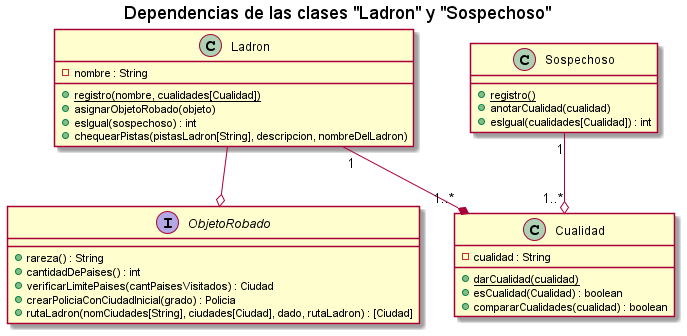

The diagram above was rendered by PlantUML. Its source (embedded in the PNG):
@startuml
title Dependencias de las clases "Ladron" y "Sospechoso"

class Ladron{
    - nombre : String
    + {static} registro(nombre, cualidades[Cualidad])
    + asignarObjetoRobado(objeto)
    + esIgual(sospechoso) : int
    + chequearPistas(pistasLadron[String], descripcion, nombreDelLadron)
}
interface ObjetoRobado{
    + rareza() : String
    + cantidadDePaises() : int
    + verificarLimitePaises(cantPaisesVisitados) : Ciudad
    + crearPoliciaConCiudadInicial(grado) : Policia
    + rutaLadron(nomCiudades[String], ciudades[Ciudad], dado, rutaLadron) : [Ciudad]
}
class Sospechoso{
    + {static} registro()
    + anotarCualidad(cualidad)
    + esIgual(cualidades[Cualidad]) : int
}
class Cualidad{
    - cualidad : String
    + {static} darCualidad(cualidad)
    + esCualidad(Cualidad) : boolean
    + compararCualidades(cualidad) : boolean
}


/'  '/
Ladron --o ObjetoRobado
Ladron "1" --* "1..*" Cualidad
Sospechoso "1" --o "1..*" Cualidad





@enduml